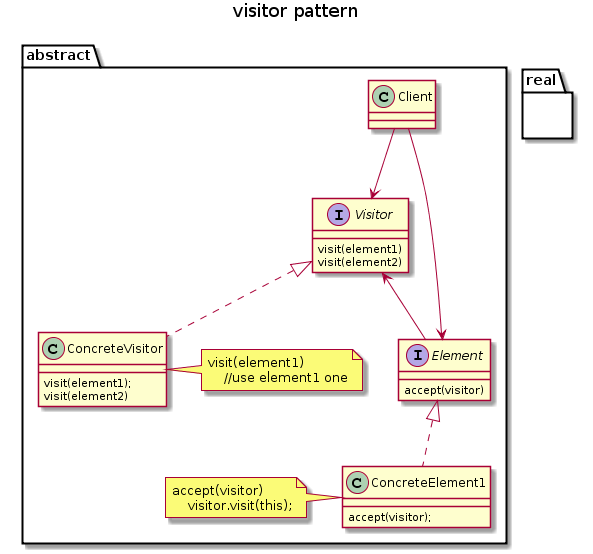

The diagram above was rendered by PlantUML. Its source (embedded in the PNG):
@startuml
title visitor pattern

package abstract {
    interface Visitor {
        visit(element1)
        visit(element2)
    }
    class ConcreteVisitor implements Visitor{
        visit(element1);
        visit(element2)
    }
    class ConcreteVisitor
    note left
        visit(element1)
            //use element1 one
    end note
    class Client
    interface Element {
        accept(visitor)
    }
    class ConcreteElement1 implements Element {
        accept(visitor);
    }
    class ConcreteElement1
    note left
        accept(visitor)
            visitor.visit(this);
    end note
    
    Client --> Element
    Client --> Visitor
    Visitor <-- Element
   
}

package real {
    
}
@enduml